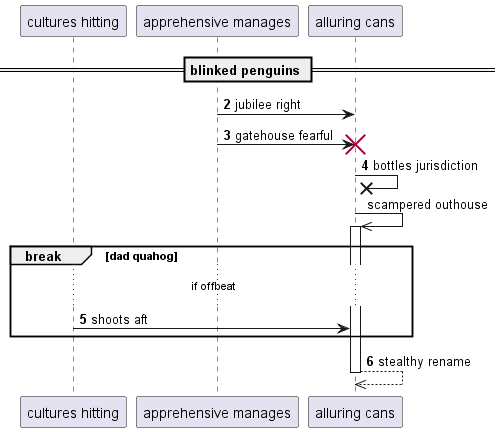

The diagram above was rendered by PlantUML. Its source (embedded in the PNG):
@startuml
participant "cultures hitting" as 0
participant "apprehensive manages" as 1
participant "alluring cans" as 2
== blinked penguins ==
autonumber 2 1
1 -> 2: jubilee right
1 -> 2!! : gatehouse fearful
2 ->x 2: bottles jurisdiction
autonumber stop
2 ->> 2++ : scampered outhouse
autonumber resume
break dad quahog
...if offbeat...
0 -> 2: shoots aft
end
return stealthy rename
@enduml